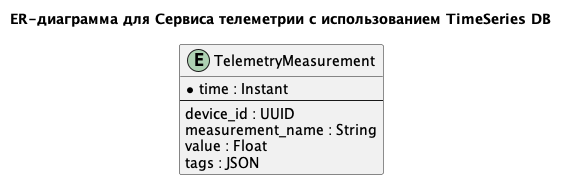

The diagram above was rendered by PlantUML. Its source (embedded in the PNG):
@startuml

title ER-диаграмма для Сервиса телеметрии с использованием TimeSeries DB
                                          
entity "TelemetryMeasurement" as TM {
* time : Instant
--
device_id : UUID
measurement_name : String
value : Float
tags : JSON
}

@enduml